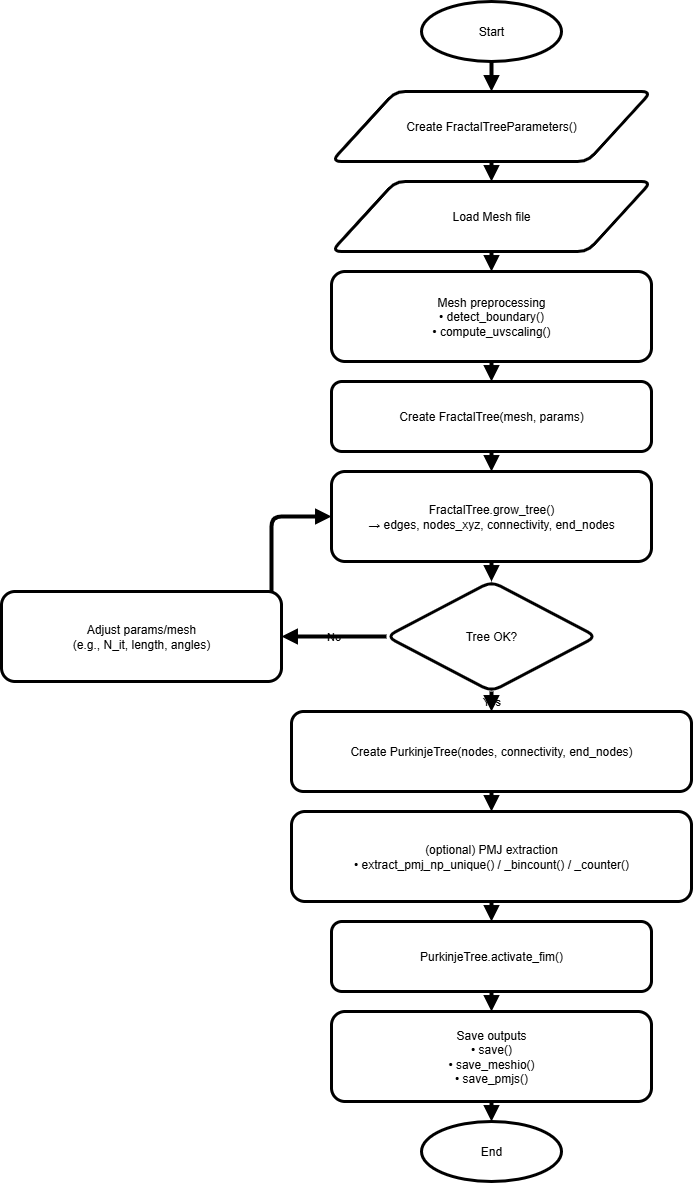

The diagram above was exported from draw.io. Its source (the exported page's mxGraphModel, read from the mxfile embedded in the PNG):
<mxGraphModel dx="1426" dy="785" grid="1" gridSize="10" guides="1" tooltips="1" connect="1" arrows="1" fold="1" page="1" pageScale="1" pageWidth="850" pageHeight="1100" math="0" shadow="0">
  <root>
    <mxCell id="0" />
    <mxCell id="1" parent="0" />
    <mxCell id="s_start" value="Start" style="shape=ellipse;whiteSpace=wrap;html=1;align=center;verticalAlign=middle;strokeWidth=3;labelBackgroundColor=none;rounded=1;" parent="1" vertex="1">
      <mxGeometry x="760" y="10" width="140" height="60" as="geometry" />
    </mxCell>
    <mxCell id="s_params" value="Create FractalTreeParameters()" style="shape=parallelogram;whiteSpace=wrap;html=1;align=center;verticalAlign=middle;strokeWidth=3;labelBackgroundColor=none;rounded=1;" parent="1" vertex="1">
      <mxGeometry x="670" y="100" width="320" height="70" as="geometry" />
    </mxCell>
    <mxCell id="s_meshload" value="Load Mesh file" style="shape=parallelogram;whiteSpace=wrap;html=1;align=center;verticalAlign=middle;strokeWidth=3;labelBackgroundColor=none;rounded=1;" parent="1" vertex="1">
      <mxGeometry x="670" y="190" width="320" height="70" as="geometry" />
    </mxCell>
    <mxCell id="s_meshprep" value="Mesh preprocessing&#10;• detect_boundary()&#10;• compute_uvscaling()" style="shape=rectangle;whiteSpace=wrap;html=1;align=center;verticalAlign=middle;strokeWidth=3;rounded=1;labelBackgroundColor=none;" parent="1" vertex="1">
      <mxGeometry x="670" y="280" width="320" height="90" as="geometry" />
    </mxCell>
    <mxCell id="s_ft_init" value="Create FractalTree(mesh, params)" style="shape=rectangle;whiteSpace=wrap;html=1;align=center;verticalAlign=middle;strokeWidth=3;rounded=1;labelBackgroundColor=none;" parent="1" vertex="1">
      <mxGeometry x="670" y="390" width="320" height="70" as="geometry" />
    </mxCell>
    <mxCell id="s_grow" value="FractalTree.grow_tree()&#10;→ edges, nodes_xyz, connectivity, end_nodes" style="shape=rectangle;whiteSpace=wrap;html=1;align=center;verticalAlign=middle;strokeWidth=3;rounded=1;labelBackgroundColor=none;" parent="1" vertex="1">
      <mxGeometry x="670" y="480" width="320" height="90" as="geometry" />
    </mxCell>
    <mxCell id="s_ok" value="Tree OK?" style="shape=rhombus;whiteSpace=wrap;html=1;align=center;verticalAlign=middle;strokeWidth=3;labelBackgroundColor=none;rounded=1;" parent="1" vertex="1">
      <mxGeometry x="725" y="590" width="210" height="110" as="geometry" />
    </mxCell>
    <mxCell id="s_adjust" value="Adjust params/mesh&#10;(e.g., N_it, length, angles)" style="shape=rectangle;whiteSpace=wrap;html=1;align=center;verticalAlign=middle;strokeWidth=3;rounded=1;labelBackgroundColor=none;" parent="1" vertex="1">
      <mxGeometry x="340" y="600" width="280" height="90" as="geometry" />
    </mxCell>
    <mxCell id="s_pt_init" value="Create PurkinjeTree(nodes, connectivity, end_nodes)" style="shape=rectangle;whiteSpace=wrap;html=1;align=center;verticalAlign=middle;strokeWidth=3;rounded=1;labelBackgroundColor=none;" parent="1" vertex="1">
      <mxGeometry x="630" y="720" width="400" height="80" as="geometry" />
    </mxCell>
    <mxCell id="s_pmj" value="(optional) PMJ extraction&#10;• extract_pmj_np_unique() / _bincount() / _counter()" style="shape=rectangle;whiteSpace=wrap;html=1;align=center;verticalAlign=middle;strokeWidth=3;rounded=1;labelBackgroundColor=none;" parent="1" vertex="1">
      <mxGeometry x="630" y="820" width="400" height="90" as="geometry" />
    </mxCell>
    <mxCell id="s_activate" value="PurkinjeTree.activate_fim()" style="shape=rectangle;whiteSpace=wrap;html=1;align=center;verticalAlign=middle;strokeWidth=3;rounded=1;labelBackgroundColor=none;" parent="1" vertex="1">
      <mxGeometry x="670" y="930" width="320" height="70" as="geometry" />
    </mxCell>
    <mxCell id="s_save" value="Save outputs&#10;• save()&#10;• save_meshio()&#10;• save_pmjs()" style="shape=rectangle;whiteSpace=wrap;html=1;align=center;verticalAlign=middle;strokeWidth=3;rounded=1;labelBackgroundColor=none;" parent="1" vertex="1">
      <mxGeometry x="670" y="1020" width="320" height="90" as="geometry" />
    </mxCell>
    <mxCell id="s_end" value="End" style="shape=ellipse;whiteSpace=wrap;html=1;align=center;verticalAlign=middle;strokeWidth=3;labelBackgroundColor=none;rounded=1;" parent="1" vertex="1">
      <mxGeometry x="760" y="1130" width="140" height="60" as="geometry" />
    </mxCell>
    <mxCell id="e1" style="endArrow=block;html=1;strokeWidth=4;edgeStyle=orthogonalEdgeStyle;orthogonalLoop=1;elbow=vertical;labelBackgroundColor=none;fontColor=default;" parent="1" source="s_start" target="s_params" edge="1">
      <mxGeometry relative="1" as="geometry" />
    </mxCell>
    <mxCell id="e2" style="endArrow=block;html=1;strokeWidth=4;edgeStyle=orthogonalEdgeStyle;orthogonalLoop=1;elbow=vertical;labelBackgroundColor=none;fontColor=default;" parent="1" source="s_params" target="s_meshload" edge="1">
      <mxGeometry relative="1" as="geometry" />
    </mxCell>
    <mxCell id="e3" style="endArrow=block;html=1;strokeWidth=4;edgeStyle=orthogonalEdgeStyle;orthogonalLoop=1;elbow=vertical;labelBackgroundColor=none;fontColor=default;" parent="1" source="s_meshload" target="s_meshprep" edge="1">
      <mxGeometry relative="1" as="geometry" />
    </mxCell>
    <mxCell id="e4" style="endArrow=block;html=1;strokeWidth=4;edgeStyle=orthogonalEdgeStyle;orthogonalLoop=1;elbow=vertical;labelBackgroundColor=none;fontColor=default;" parent="1" source="s_meshprep" target="s_ft_init" edge="1">
      <mxGeometry relative="1" as="geometry" />
    </mxCell>
    <mxCell id="e5" style="endArrow=block;html=1;strokeWidth=4;edgeStyle=orthogonalEdgeStyle;orthogonalLoop=1;elbow=vertical;labelBackgroundColor=none;fontColor=default;" parent="1" source="s_ft_init" target="s_grow" edge="1">
      <mxGeometry relative="1" as="geometry" />
    </mxCell>
    <mxCell id="e6" style="endArrow=block;html=1;strokeWidth=4;edgeStyle=orthogonalEdgeStyle;orthogonalLoop=1;elbow=vertical;labelBackgroundColor=none;fontColor=default;" parent="1" source="s_grow" target="s_ok" edge="1">
      <mxGeometry relative="1" as="geometry" />
    </mxCell>
    <mxCell id="e7" value="Yes" style="endArrow=block;html=1;strokeWidth=4;edgeStyle=orthogonalEdgeStyle;orthogonalLoop=1;elbow=vertical;align=center;labelBackgroundColor=none;fontColor=default;" parent="1" source="s_ok" target="s_pt_init" edge="1">
      <mxGeometry relative="1" as="geometry" />
    </mxCell>
    <mxCell id="e8" value="No" style="endArrow=block;html=1;strokeWidth=4;edgeStyle=orthogonalEdgeStyle;orthogonalLoop=1;elbow=horizontal;align=center;labelBackgroundColor=none;fontColor=default;" parent="1" source="s_ok" target="s_adjust" edge="1">
      <mxGeometry relative="1" as="geometry">
        <Array as="points">
          <mxPoint x="610" y="645" />
        </Array>
      </mxGeometry>
    </mxCell>
    <mxCell id="e9" style="endArrow=block;html=1;strokeWidth=4;edgeStyle=orthogonalEdgeStyle;orthogonalLoop=1;elbow=horizontal;labelBackgroundColor=none;fontColor=default;" parent="1" source="s_adjust" target="s_grow" edge="1">
      <mxGeometry relative="1" as="geometry">
        <Array as="points">
          <mxPoint x="610" y="640" />
          <mxPoint x="610" y="525" />
        </Array>
      </mxGeometry>
    </mxCell>
    <mxCell id="e10" style="endArrow=block;html=1;strokeWidth=4;edgeStyle=orthogonalEdgeStyle;orthogonalLoop=1;elbow=vertical;labelBackgroundColor=none;fontColor=default;" parent="1" source="s_pt_init" target="s_pmj" edge="1">
      <mxGeometry relative="1" as="geometry" />
    </mxCell>
    <mxCell id="e11" style="endArrow=block;html=1;strokeWidth=4;edgeStyle=orthogonalEdgeStyle;orthogonalLoop=1;elbow=vertical;labelBackgroundColor=none;fontColor=default;" parent="1" source="s_pmj" target="s_activate" edge="1">
      <mxGeometry relative="1" as="geometry" />
    </mxCell>
    <mxCell id="e12" style="endArrow=block;html=1;strokeWidth=4;edgeStyle=orthogonalEdgeStyle;orthogonalLoop=1;elbow=vertical;labelBackgroundColor=none;fontColor=default;" parent="1" source="s_activate" target="s_save" edge="1">
      <mxGeometry relative="1" as="geometry" />
    </mxCell>
    <mxCell id="e13" style="endArrow=block;html=1;strokeWidth=4;edgeStyle=orthogonalEdgeStyle;orthogonalLoop=1;elbow=vertical;labelBackgroundColor=none;fontColor=default;" parent="1" source="s_save" target="s_end" edge="1">
      <mxGeometry relative="1" as="geometry" />
    </mxCell>
  </root>
</mxGraphModel>